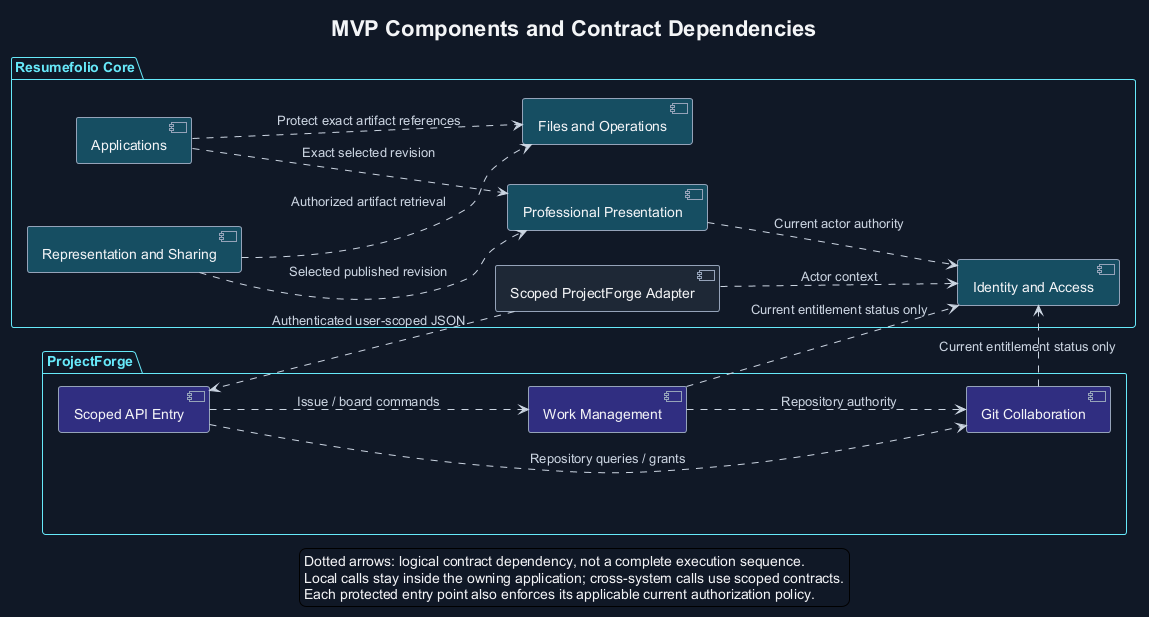

The diagram above was rendered by PlantUML. Its source (embedded in the PNG):
@startuml
!theme plain
skinparam backgroundColor #111827
skinparam defaultFontName Arial
skinparam defaultFontColor #F3F4F6
skinparam ArrowColor #CBD5E1
skinparam ArrowFontColor #CBD5E1
skinparam shadowing false
skinparam componentStyle uml2
skinparam component {
 BackgroundColor #1F2937
 BorderColor #94A3B8
 FontColor #F3F4F6
}
skinparam package {
 BackgroundColor #111827
 BorderColor #67E8F9
 FontColor #67E8F9
}
left to right direction
title MVP Components and Contract Dependencies
package "Resumefolio Core" {
 component "Identity and Access" as identity #164E63
 component "Professional Presentation" as presentation #164E63
 component "Representation and Sharing" as sharing #164E63
 component "Files and Operations" as files #164E63
 component "Applications" as applications #164E63
 component "Scoped ProjectForge Adapter" as adapter
 presentation ..> identity : Current actor authority
 sharing ..> presentation : Selected published revision
 sharing ..> files : Authorized artifact retrieval
 applications ..> presentation : Exact selected revision
 applications ..> files : Protect exact artifact references
 adapter ..> identity : Actor context
}
package "ProjectForge" {
 component "Scoped API Entry" as api #312E81
 component "Git Collaboration" as git #312E81
 component "Work Management" as work #312E81
 api ..> git : Repository queries / grants
 api ..> work : Issue / board commands
 work ..> git : Repository authority
 git ..> identity : Current entitlement status only
 work ..> identity : Current entitlement status only
}
adapter ..> api : Authenticated user-scoped JSON
legend bottom
  Dotted arrows: logical contract dependency, not a complete execution sequence.
  Local calls stay inside the owning application; cross-system calls use scoped contracts.
  Each protected entry point also enforces its applicable current authorization policy.
endlegend
@enduml